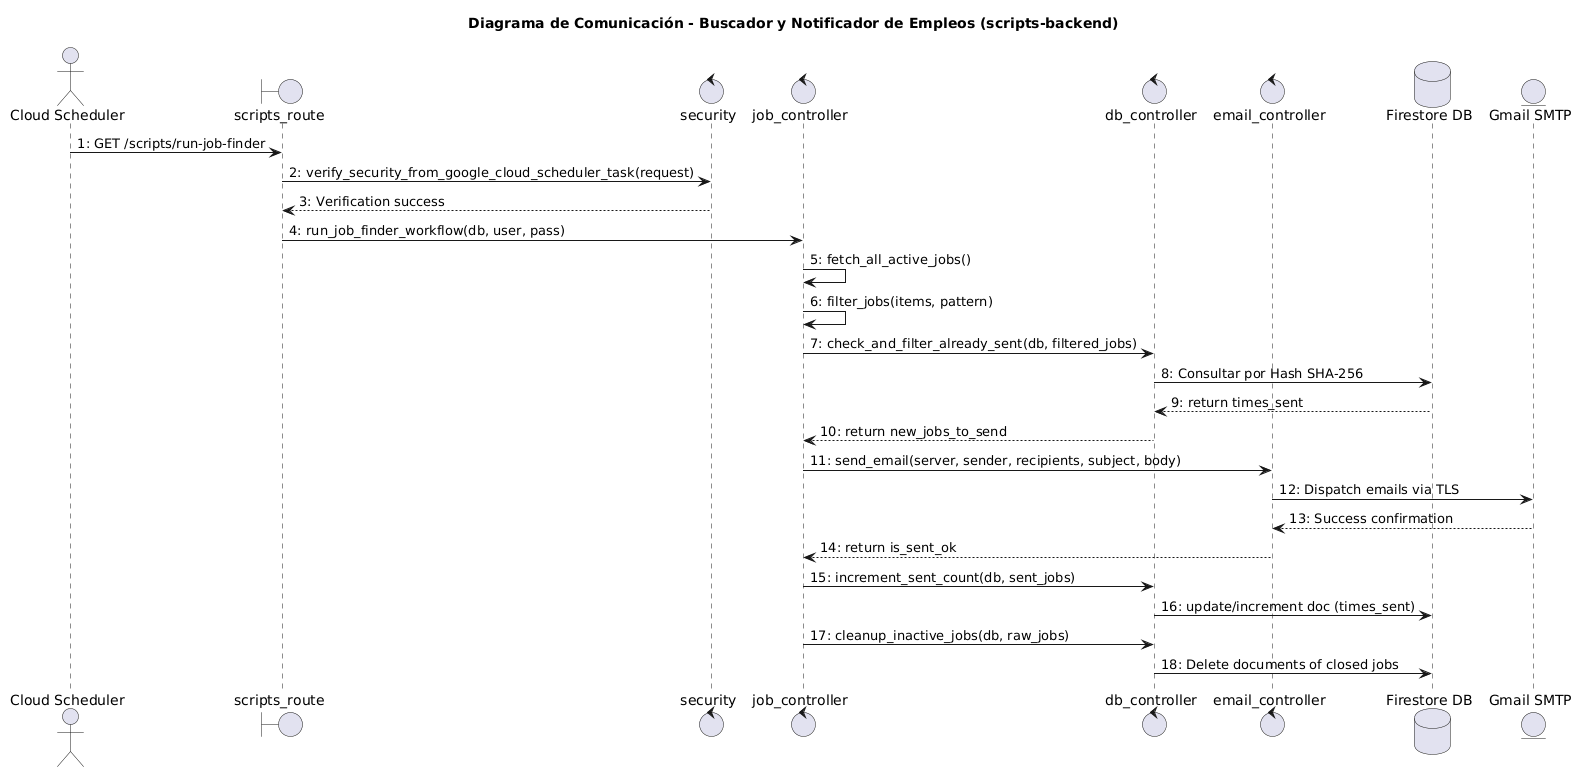

The diagram above was rendered by PlantUML. Its source (embedded in the PNG):
@startuml
title Diagrama de Comunicación - Buscador y Notificador de Empleos (scripts-backend)

skinparam responseMessageAlign center

actor "Cloud Scheduler" as scheduler
boundary "scripts_route" as router
control "security" as sec
control "job_controller" as jobCtrl
control "db_controller" as dbCtrl
control "email_controller" as emailCtrl
database "Firestore DB" as db
entity "Gmail SMTP" as smtp

scheduler -> router : 1: GET /scripts/run-job-finder
router -> sec : 2: verify_security_from_google_cloud_scheduler_task(request)
sec --> router : 3: Verification success

router -> jobCtrl : 4: run_job_finder_workflow(db, user, pass)

jobCtrl -> jobCtrl : 5: fetch_all_active_jobs()
jobCtrl -> jobCtrl : 6: filter_jobs(items, pattern)

jobCtrl -> dbCtrl : 7: check_and_filter_already_sent(db, filtered_jobs)
dbCtrl -> db : 8: Consultar por Hash SHA-256
db --> dbCtrl : 9: return times_sent
dbCtrl --> jobCtrl : 10: return new_jobs_to_send

jobCtrl -> emailCtrl : 11: send_email(server, sender, recipients, subject, body)
emailCtrl -> smtp : 12: Dispatch emails via TLS
smtp --> emailCtrl : 13: Success confirmation
emailCtrl --> jobCtrl : 14: return is_sent_ok

jobCtrl -> dbCtrl : 15: increment_sent_count(db, sent_jobs)
dbCtrl -> db : 16: update/increment doc (times_sent)

jobCtrl -> dbCtrl : 17: cleanup_inactive_jobs(db, raw_jobs)
dbCtrl -> db : 18: Delete documents of closed jobs
@enduml